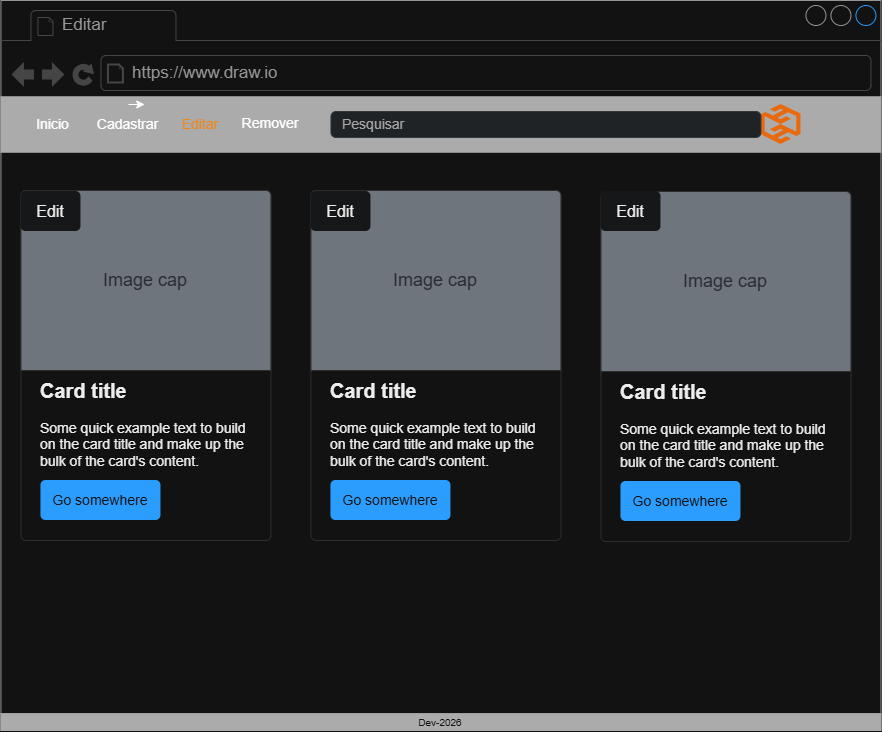

The diagram above was exported from draw.io. Its source (the exported page's mxGraphModel, read from the mxfile embedded in the PNG):
<mxGraphModel dx="2242" dy="1989" grid="1" gridSize="10" guides="1" tooltips="1" connect="1" arrows="1" fold="1" page="1" pageScale="1" pageWidth="827" pageHeight="1169" math="0" shadow="0">
  <root>
    <mxCell id="0" />
    <mxCell id="1" parent="0" />
    <mxCell id="sUkRzqdcV4IkZA_IUOSY-1" parent="1" style="strokeWidth=1;shadow=0;dashed=0;align=center;html=1;shape=mxgraph.mockup.containers.browserWindow;rSize=0;strokeColor=#666666;strokeColor2=#008cff;strokeColor3=#c4c4c4;mainText=,;recursiveResize=0;" value="" vertex="1">
      <mxGeometry height="730" width="880" x="-360" y="-20" as="geometry" />
    </mxCell>
    <mxCell id="sUkRzqdcV4IkZA_IUOSY-2" parent="sUkRzqdcV4IkZA_IUOSY-1" style="strokeWidth=1;shadow=0;dashed=0;align=center;html=1;shape=mxgraph.mockup.containers.anchor;fontSize=17;fontColor=#666666;align=left;whiteSpace=wrap;" value="Editar" vertex="1">
      <mxGeometry height="26" width="110" x="60" y="12" as="geometry" />
    </mxCell>
    <mxCell id="sUkRzqdcV4IkZA_IUOSY-3" parent="sUkRzqdcV4IkZA_IUOSY-1" style="strokeWidth=1;shadow=0;dashed=0;align=center;html=1;shape=mxgraph.mockup.containers.anchor;rSize=0;fontSize=17;fontColor=#666666;align=left;" value="https://www.draw.io" vertex="1">
      <mxGeometry height="26" width="250" x="130" y="60" as="geometry" />
    </mxCell>
    <mxCell id="sUkRzqdcV4IkZA_IUOSY-16" parent="sUkRzqdcV4IkZA_IUOSY-1" style="whiteSpace=wrap;html=1;shadow=0;dashed=0;fontSize=10;align=center;fillColor=#4D4D4D;strokeColor=#4D4D4D;fontColor=#FFFFFF;" value="" vertex="1">
      <mxGeometry height="55.44" width="880" y="96.28" as="geometry" />
    </mxCell>
    <mxCell id="sUkRzqdcV4IkZA_IUOSY-17" parent="sUkRzqdcV4IkZA_IUOSY-1" style="whiteSpace=wrap;html=1;shadow=0;dashed=0;fontSize=10;align=center;fillColor=#4D4D4D;strokeColor=#4D4D4D;fontColor=#FFFFFF;" value="Dev-2026" vertex="1">
      <mxGeometry height="16.88" width="880" y="713.12" as="geometry" />
    </mxCell>
    <mxCell id="sUkRzqdcV4IkZA_IUOSY-18" parent="sUkRzqdcV4IkZA_IUOSY-1" style="points=[];aspect=fixed;html=1;align=center;shadow=0;dashed=0;fillColor=#FF6A00;strokeColor=none;shape=mxgraph.alibaba_cloud.hdr_hybrid_disaster_recovery;" value="" vertex="1">
      <mxGeometry height="40" width="40" x="760" y="104" as="geometry" />
    </mxCell>
    <mxCell id="ZE7GR8pbMwSRHIyLfLPe-1" parent="sUkRzqdcV4IkZA_IUOSY-1" style="html=1;shadow=0;dashed=0;shape=mxgraph.bootstrap.rrect;rSize=5;strokeColor=#CED4DA;strokeWidth=1;fillColor=#E9ECEF;fontColor=#505050;whiteSpace=wrap;align=left;verticalAlign=middle;spacingLeft=10;fontSize=14;" value="Pesquisar" vertex="1">
      <mxGeometry height="26" width="430" x="330" y="111" as="geometry" />
    </mxCell>
    <mxCell id="ZE7GR8pbMwSRHIyLfLPe-3" parent="sUkRzqdcV4IkZA_IUOSY-1" style="text;html=1;whiteSpace=wrap;strokeColor=none;fillColor=none;align=center;verticalAlign=middle;rounded=0;" value="&lt;font style=&quot;font-size: 14px;&quot;&gt;Inicio&lt;/font&gt;" vertex="1">
      <mxGeometry height="40" width="85" x="10" y="104" as="geometry" />
    </mxCell>
    <mxCell id="ZE7GR8pbMwSRHIyLfLPe-4" parent="sUkRzqdcV4IkZA_IUOSY-1" style="text;html=1;whiteSpace=wrap;strokeColor=none;fillColor=none;align=center;verticalAlign=middle;rounded=0;" value="&lt;font style=&quot;font-size: 14px; color: light-dark(rgb(0, 0, 0), rgb(255, 255, 255));&quot;&gt;Cadastrar&lt;/font&gt;" vertex="1">
      <mxGeometry height="40" width="65" x="95" y="104" as="geometry" />
    </mxCell>
    <mxCell id="ZE7GR8pbMwSRHIyLfLPe-5" edge="1" parent="sUkRzqdcV4IkZA_IUOSY-1" source="ZE7GR8pbMwSRHIyLfLPe-4" style="edgeStyle=orthogonalEdgeStyle;rounded=0;orthogonalLoop=1;jettySize=auto;html=1;innerLoopWaypoints=1;exitX=0.5;exitY=0;exitDx=0;exitDy=0;entryX=0.75;entryY=0;entryDx=0;entryDy=0;" target="ZE7GR8pbMwSRHIyLfLPe-4">
      <mxGeometry relative="1" as="geometry" />
    </mxCell>
    <mxCell id="ZE7GR8pbMwSRHIyLfLPe-7" parent="sUkRzqdcV4IkZA_IUOSY-1" style="text;html=1;whiteSpace=wrap;strokeColor=none;fillColor=none;align=center;verticalAlign=middle;rounded=0;" value="&lt;font style=&quot;font-size: 14px; color: light-dark(rgb(0, 0, 0), rgb(239, 134, 25));&quot;&gt;Editar&lt;/font&gt;" vertex="1">
      <mxGeometry height="30" width="60" x="170" y="109" as="geometry" />
    </mxCell>
    <mxCell id="ZE7GR8pbMwSRHIyLfLPe-8" parent="sUkRzqdcV4IkZA_IUOSY-1" style="text;html=1;whiteSpace=wrap;strokeColor=none;fillColor=none;align=center;verticalAlign=middle;rounded=0;" value="&lt;font style=&quot;font-size: 14px;&quot;&gt;Remover&lt;/font&gt;" vertex="1">
      <mxGeometry height="30" width="60" x="240" y="108" as="geometry" />
    </mxCell>
    <mxCell id="dRVHqqhNr5rPm02b8xct-1" parent="sUkRzqdcV4IkZA_IUOSY-1" style="html=1;shadow=0;dashed=0;shape=mxgraph.bootstrap.rrect;rSize=5;strokeColor=#DFDFDF;html=1;whiteSpace=wrap;fillColor=#ffffff;fontColor=#000000;verticalAlign=bottom;align=left;spacing=20;spacingBottom=50;fontSize=14;" value="&lt;b&gt;&lt;font style=&quot;font-size: 20px&quot;&gt;Card title&lt;/font&gt;&lt;/b&gt;&lt;br style=&quot;font-size: 14px&quot;&gt;&lt;br style=&quot;font-size: 14px&quot;&gt;Some quick example text to build on the card title and make up the bulk of the card's content." vertex="1">
      <mxGeometry height="350" width="250" x="20" y="190" as="geometry" />
    </mxCell>
    <mxCell id="dRVHqqhNr5rPm02b8xct-2" parent="dRVHqqhNr5rPm02b8xct-1" style="html=1;shadow=0;dashed=0;shape=mxgraph.bootstrap.topButton;rSize=5;perimeter=none;whiteSpace=wrap;fillColor=#868E96;strokeColor=#DFDFDF;fontColor=#DEE2E6;resizeWidth=1;fontSize=18;" value="Image cap" vertex="1">
      <mxGeometry height="180" relative="1" width="250" as="geometry" />
    </mxCell>
    <mxCell id="dRVHqqhNr5rPm02b8xct-3" parent="dRVHqqhNr5rPm02b8xct-1" style="html=1;shadow=0;dashed=0;shape=mxgraph.bootstrap.rrect;rSize=5;perimeter=none;whiteSpace=wrap;fillColor=#0085FC;strokeColor=none;fontColor=#ffffff;resizeWidth=1;fontSize=14;" value="Go somewhere" vertex="1">
      <mxGeometry height="40" relative="1" width="120" y="1" as="geometry">
        <mxPoint x="20" y="-60" as="offset" />
      </mxGeometry>
    </mxCell>
    <mxCell id="dRVHqqhNr5rPm02b8xct-4" parent="sUkRzqdcV4IkZA_IUOSY-1" style="html=1;shadow=0;dashed=0;shape=mxgraph.bootstrap.rrect;rSize=5;strokeColor=#DFDFDF;html=1;whiteSpace=wrap;fillColor=#ffffff;fontColor=#000000;verticalAlign=bottom;align=left;spacing=20;spacingBottom=50;fontSize=14;" value="&lt;b&gt;&lt;font style=&quot;font-size: 20px&quot;&gt;Card title&lt;/font&gt;&lt;/b&gt;&lt;br style=&quot;font-size: 14px&quot;&gt;&lt;br style=&quot;font-size: 14px&quot;&gt;Some quick example text to build on the card title and make up the bulk of the card's content." vertex="1">
      <mxGeometry height="350" width="250" x="310" y="190" as="geometry" />
    </mxCell>
    <mxCell id="dRVHqqhNr5rPm02b8xct-5" parent="dRVHqqhNr5rPm02b8xct-4" style="html=1;shadow=0;dashed=0;shape=mxgraph.bootstrap.topButton;rSize=5;perimeter=none;whiteSpace=wrap;fillColor=#868E96;strokeColor=#DFDFDF;fontColor=#DEE2E6;resizeWidth=1;fontSize=18;" value="Image cap" vertex="1">
      <mxGeometry height="180" relative="1" width="250" as="geometry" />
    </mxCell>
    <mxCell id="dRVHqqhNr5rPm02b8xct-6" parent="dRVHqqhNr5rPm02b8xct-4" style="html=1;shadow=0;dashed=0;shape=mxgraph.bootstrap.rrect;rSize=5;perimeter=none;whiteSpace=wrap;fillColor=#0085FC;strokeColor=none;fontColor=#ffffff;resizeWidth=1;fontSize=14;" value="Go somewhere" vertex="1">
      <mxGeometry height="40" relative="1" width="120" y="1" as="geometry">
        <mxPoint x="20" y="-60" as="offset" />
      </mxGeometry>
    </mxCell>
    <mxCell id="dRVHqqhNr5rPm02b8xct-11" parent="dRVHqqhNr5rPm02b8xct-4" style="html=1;shadow=0;dashed=0;shape=mxgraph.bootstrap.rrect;rSize=5;strokeColor=none;strokeWidth=1;fillColor=#F8F9FA;fontColor=#000000;whiteSpace=wrap;align=center;verticalAlign=middle;spacingLeft=0;fontStyle=0;fontSize=16;spacing=5;" value="Edit" vertex="1">
      <mxGeometry height="40" width="60" y="1" as="geometry" />
    </mxCell>
    <mxCell id="dRVHqqhNr5rPm02b8xct-7" parent="sUkRzqdcV4IkZA_IUOSY-1" style="html=1;shadow=0;dashed=0;shape=mxgraph.bootstrap.rrect;rSize=5;strokeColor=#DFDFDF;html=1;whiteSpace=wrap;fillColor=#ffffff;fontColor=#000000;verticalAlign=bottom;align=left;spacing=20;spacingBottom=50;fontSize=14;" value="&lt;b&gt;&lt;font style=&quot;font-size: 20px&quot;&gt;Card title&lt;/font&gt;&lt;/b&gt;&lt;br style=&quot;font-size: 14px&quot;&gt;&lt;br style=&quot;font-size: 14px&quot;&gt;Some quick example text to build on the card title and make up the bulk of the card's content." vertex="1">
      <mxGeometry height="350" width="250" x="600" y="191" as="geometry" />
    </mxCell>
    <mxCell id="dRVHqqhNr5rPm02b8xct-8" parent="dRVHqqhNr5rPm02b8xct-7" style="html=1;shadow=0;dashed=0;shape=mxgraph.bootstrap.topButton;rSize=5;perimeter=none;whiteSpace=wrap;fillColor=#868E96;strokeColor=#DFDFDF;fontColor=#DEE2E6;resizeWidth=1;fontSize=18;" value="Image cap" vertex="1">
      <mxGeometry height="180" relative="1" width="250" as="geometry" />
    </mxCell>
    <mxCell id="dRVHqqhNr5rPm02b8xct-9" parent="dRVHqqhNr5rPm02b8xct-7" style="html=1;shadow=0;dashed=0;shape=mxgraph.bootstrap.rrect;rSize=5;perimeter=none;whiteSpace=wrap;fillColor=#0085FC;strokeColor=none;fontColor=#ffffff;resizeWidth=1;fontSize=14;" value="Go somewhere" vertex="1">
      <mxGeometry height="40" relative="1" width="120" y="1" as="geometry">
        <mxPoint x="20" y="-60" as="offset" />
      </mxGeometry>
    </mxCell>
    <mxCell id="dRVHqqhNr5rPm02b8xct-10" parent="sUkRzqdcV4IkZA_IUOSY-1" style="html=1;shadow=0;dashed=0;shape=mxgraph.bootstrap.rrect;rSize=5;strokeColor=none;strokeWidth=1;fillColor=#F8F9FA;fontColor=#000000;whiteSpace=wrap;align=center;verticalAlign=middle;spacingLeft=0;fontStyle=0;fontSize=16;spacing=5;" value="Edit" vertex="1">
      <mxGeometry height="40" width="60" x="20" y="191" as="geometry" />
    </mxCell>
    <mxCell id="dRVHqqhNr5rPm02b8xct-12" parent="sUkRzqdcV4IkZA_IUOSY-1" style="html=1;shadow=0;dashed=0;shape=mxgraph.bootstrap.rrect;rSize=5;strokeColor=none;strokeWidth=1;fillColor=#F8F9FA;fontColor=#000000;whiteSpace=wrap;align=center;verticalAlign=middle;spacingLeft=0;fontStyle=0;fontSize=16;spacing=5;" value="Edit" vertex="1">
      <mxGeometry height="40" width="60" x="600" y="191" as="geometry" />
    </mxCell>
  </root>
</mxGraphModel>